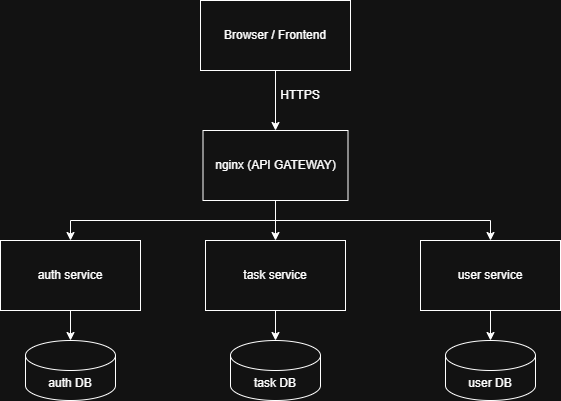

The diagram above was exported from draw.io. Its source (the exported page's mxGraphModel, read from the mxfile embedded in the PNG):
<mxGraphModel dx="1426" dy="823" grid="1" gridSize="10" guides="1" tooltips="1" connect="1" arrows="1" fold="1" page="1" pageScale="1" pageWidth="827" pageHeight="1169" math="0" shadow="0">
  <root>
    <mxCell id="0" />
    <mxCell id="1" parent="0" />
    <mxCell id="sQU6vrVEpCYTXlqEGVVA-3" edge="1" parent="1" source="sQU6vrVEpCYTXlqEGVVA-1" style="edgeStyle=orthogonalEdgeStyle;rounded=0;orthogonalLoop=1;jettySize=auto;html=1;entryX=0.5;entryY=0;entryDx=0;entryDy=0;" target="sQU6vrVEpCYTXlqEGVVA-2">
      <mxGeometry relative="1" as="geometry" />
    </mxCell>
    <mxCell id="sQU6vrVEpCYTXlqEGVVA-1" parent="1" style="rounded=0;whiteSpace=wrap;html=1;" value="Browser / Frontend" vertex="1">
      <mxGeometry height="70" width="150" x="320" y="80" as="geometry" />
    </mxCell>
    <mxCell id="sQU6vrVEpCYTXlqEGVVA-11" edge="1" parent="1" source="sQU6vrVEpCYTXlqEGVVA-2" style="edgeStyle=orthogonalEdgeStyle;rounded=0;orthogonalLoop=1;jettySize=auto;html=1;entryX=0.5;entryY=0;entryDx=0;entryDy=0;" target="sQU6vrVEpCYTXlqEGVVA-7">
      <mxGeometry relative="1" as="geometry" />
    </mxCell>
    <mxCell id="sQU6vrVEpCYTXlqEGVVA-12" edge="1" parent="1" source="sQU6vrVEpCYTXlqEGVVA-2" style="edgeStyle=orthogonalEdgeStyle;rounded=0;orthogonalLoop=1;jettySize=auto;html=1;exitX=0.5;exitY=1;exitDx=0;exitDy=0;entryX=0.5;entryY=0;entryDx=0;entryDy=0;" target="sQU6vrVEpCYTXlqEGVVA-5">
      <mxGeometry relative="1" as="geometry" />
    </mxCell>
    <mxCell id="sQU6vrVEpCYTXlqEGVVA-13" edge="1" parent="1" source="sQU6vrVEpCYTXlqEGVVA-2" style="edgeStyle=orthogonalEdgeStyle;rounded=0;orthogonalLoop=1;jettySize=auto;html=1;exitX=0.5;exitY=1;exitDx=0;exitDy=0;entryX=0.5;entryY=0;entryDx=0;entryDy=0;" target="sQU6vrVEpCYTXlqEGVVA-9">
      <mxGeometry relative="1" as="geometry" />
    </mxCell>
    <mxCell id="sQU6vrVEpCYTXlqEGVVA-2" parent="1" style="rounded=0;whiteSpace=wrap;html=1;" value="nginx (API GATEWAY)" vertex="1">
      <mxGeometry height="70" width="145" x="322.5" y="210" as="geometry" />
    </mxCell>
    <mxCell id="sQU6vrVEpCYTXlqEGVVA-4" parent="1" style="text;html=1;whiteSpace=wrap;strokeColor=none;fillColor=none;align=center;verticalAlign=middle;rounded=0;" value="HTTPS" vertex="1">
      <mxGeometry height="30" width="60" x="390" y="160" as="geometry" />
    </mxCell>
    <mxCell id="sQU6vrVEpCYTXlqEGVVA-5" parent="1" style="rounded=0;whiteSpace=wrap;html=1;" value="auth service" vertex="1">
      <mxGeometry height="70" width="140" x="120" y="320" as="geometry" />
    </mxCell>
    <mxCell id="sQU6vrVEpCYTXlqEGVVA-6" parent="1" style="shape=cylinder3;whiteSpace=wrap;html=1;boundedLbl=1;backgroundOutline=1;size=15;" value="auth DB" vertex="1">
      <mxGeometry height="60" width="90" x="145" y="420" as="geometry" />
    </mxCell>
    <mxCell id="sQU6vrVEpCYTXlqEGVVA-7" parent="1" style="rounded=0;whiteSpace=wrap;html=1;" value="task service" vertex="1">
      <mxGeometry height="70" width="140" x="325" y="320" as="geometry" />
    </mxCell>
    <mxCell id="sQU6vrVEpCYTXlqEGVVA-8" parent="1" style="shape=cylinder3;whiteSpace=wrap;html=1;boundedLbl=1;backgroundOutline=1;size=15;" value="task DB" vertex="1">
      <mxGeometry height="60" width="90" x="350" y="420" as="geometry" />
    </mxCell>
    <mxCell id="sQU6vrVEpCYTXlqEGVVA-9" parent="1" style="rounded=0;whiteSpace=wrap;html=1;" value="user service" vertex="1">
      <mxGeometry height="70" width="140" x="540" y="320" as="geometry" />
    </mxCell>
    <mxCell id="sQU6vrVEpCYTXlqEGVVA-10" parent="1" style="shape=cylinder3;whiteSpace=wrap;html=1;boundedLbl=1;backgroundOutline=1;size=15;" value="user DB" vertex="1">
      <mxGeometry height="60" width="90" x="565" y="420" as="geometry" />
    </mxCell>
    <mxCell id="sQU6vrVEpCYTXlqEGVVA-14" edge="1" parent="1" source="sQU6vrVEpCYTXlqEGVVA-5" style="edgeStyle=orthogonalEdgeStyle;rounded=0;orthogonalLoop=1;jettySize=auto;html=1;exitX=0.5;exitY=1;exitDx=0;exitDy=0;entryX=0.5;entryY=0;entryDx=0;entryDy=0;entryPerimeter=0;" target="sQU6vrVEpCYTXlqEGVVA-6">
      <mxGeometry relative="1" as="geometry" />
    </mxCell>
    <mxCell id="sQU6vrVEpCYTXlqEGVVA-15" edge="1" parent="1" source="sQU6vrVEpCYTXlqEGVVA-7" style="edgeStyle=orthogonalEdgeStyle;rounded=0;orthogonalLoop=1;jettySize=auto;html=1;entryX=0.5;entryY=0;entryDx=0;entryDy=0;entryPerimeter=0;" target="sQU6vrVEpCYTXlqEGVVA-8">
      <mxGeometry relative="1" as="geometry" />
    </mxCell>
    <mxCell id="sQU6vrVEpCYTXlqEGVVA-16" edge="1" parent="1" source="sQU6vrVEpCYTXlqEGVVA-9" style="edgeStyle=orthogonalEdgeStyle;rounded=0;orthogonalLoop=1;jettySize=auto;html=1;entryX=0.5;entryY=0;entryDx=0;entryDy=0;entryPerimeter=0;" target="sQU6vrVEpCYTXlqEGVVA-10">
      <mxGeometry relative="1" as="geometry" />
    </mxCell>
  </root>
</mxGraphModel>